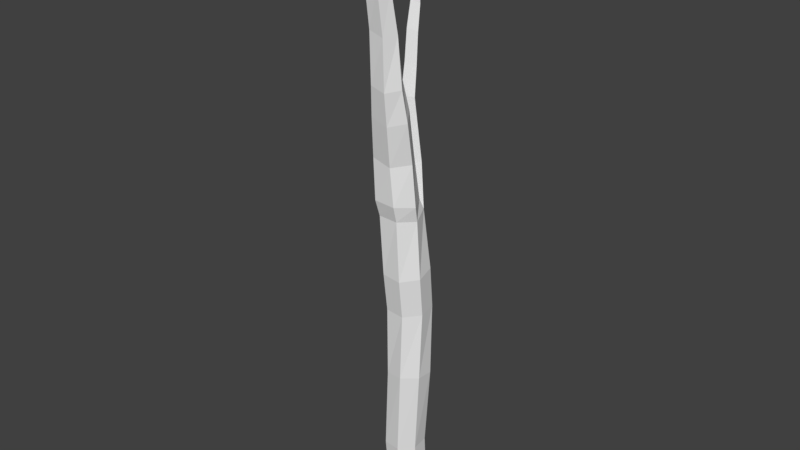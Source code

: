 # Source: YStick.blend  (saved by Blender 2.78.0; exported with 4.5.12 LTS)
import bpy
from mathutils import Matrix  # noqa: F401  (used for matrix-valued properties, if any)

bpy.ops.wm.read_factory_settings(use_empty=True)
scene = bpy.context.scene
scene.name = 'Scene'

# ---- collections
col_collection_1 = bpy.data.collections.new('Collection 1'); scene.collection.children.link(col_collection_1)

# ---- world
world_world = bpy.data.worlds.new('World'); scene.world = world_world
world_world.color = (0.05088, 0.05088, 0.05088)
world_world.use_sun_shadow = False
world_world.sun_shadow_jitter_overblur = 0.0
world_world.cycles.sampling_method = 'MANUAL'

# ---- meshes
me_cylinder = bpy.data.meshes.new('Cylinder')
me_cylinder.from_pydata([(0.1706, -0.6331, 7.512), (0.186, -0.6562, 7.506), (0.1619, -0.6921, 7.502), (0.1311, -0.6834, 7.519), (0.1214, -0.6642, 7.525), (0.2494, -0.04887, 0.9681), (0.1007, 0.0492, 0.9538), (0.2657, -0.2268, 0.9714), (0.1372, -0.3506, 0.9612), (-0.03922, -0.3271, 0.9452), (-0.1308, -0.1739, 0.9354), (-0.06848, -0.00645, 0.9392), (0.2708, -0.05308, 3.73), (0.08851, 0.0476, 3.758), (0.3035, -0.2576, 3.695), (0.162, -0.412, 3.679), (-0.04722, -0.4, 3.694), (-0.1665, -0.2306, 3.729), (-0.1061, -0.0314, 3.757), (0.2486, -0.2411, 4.312), (0.1226, -0.404, 4.327), (-0.08402, -0.4075, 4.338), (0.1764, -0.05225, 4.362), (0.01214, 0.04614, 4.336), (-0.1722, -0.04583, 4.35), (-0.1896, -0.2338, 4.385), (0.2647, -0.2856, 4.483), (0.152, -0.08976, 4.477), (0.1236, -0.4481, 4.499), (-0.104, -0.4472, 4.512), (-0.1801, -0.2466, 4.497), (0.1143, -0.0126, 4.826), (-0.001399, 0.07498, 4.815), (-0.1768, -0.0151, 4.845), (-0.172, -0.1596, 4.876), (-0.04929, 0.1133, 6.613), (-0.06009, 0.1352, 6.603), (-0.08495, 0.1205, 6.611), (-0.08293, 0.09539, 6.627), (0.02448, -0.01455, 5.46), (-0.03954, 0.07781, 5.323), (-0.1532, 0.01312, 5.346), (-0.09046, -0.07561, 5.487), (0.005281, 0.03363, 5.756), (-0.049, 0.08264, 5.65), (-0.1251, 0.03316, 5.68), (-0.09162, -0.02486, 5.798), (-0.007462, 0.06714, 6.075), (-0.05312, 0.09711, 5.998), (-0.1179, 0.0548, 6.024), (-0.09747, 0.013, 6.114), (-0.02011, 0.1121, 6.331), (-0.05398, 0.1385, 6.275), (-0.1066, 0.1026, 6.301), (-0.09593, 0.06514, 6.37), (-0.03493, 0.1195, 6.507), (-0.05391, 0.1435, 6.482), (-0.09604, 0.1157, 6.499), (-0.09238, 0.08574, 6.534), (0.231, -0.298, 4.924), (0.1261, -0.1513, 4.99), (0.08277, -0.4512, 4.902), (-0.1247, -0.4453, 4.956), (-0.1424, -0.2625, 5.014), (0.2473, -0.3876, 5.368), (0.1675, -0.2689, 5.451), (0.1046, -0.5169, 5.335), (-0.07997, -0.5133, 5.399), (-0.08516, -0.3659, 5.475), (0.2189, -0.4337, 5.697), (0.1327, -0.3216, 5.744), (0.1146, -0.562, 5.677), (-0.04612, -0.5551, 5.719), (-0.06676, -0.413, 5.76), (0.1836, -0.4496, 6.203), (0.1104, -0.3862, 6.233), (0.1163, -0.5786, 6.196), (-0.03391, -0.5815, 6.244), (-0.02395, -0.4677, 6.264), (0.1573, -0.5131, 6.639), (0.09105, -0.4616, 6.639), (0.1043, -0.634, 6.66), (-0.03015, -0.6426, 6.687), (-0.02845, -0.543, 6.676), (0.1666, -0.5441, 6.944), (0.1164, -0.5062, 6.94), (0.1235, -0.643, 6.962), (0.01491, -0.6508, 6.978), (0.01577, -0.5748, 6.967), (0.1846, -0.6037, 7.258), (0.1592, -0.5652, 7.27), (0.1502, -0.6557, 7.253), (0.1051, -0.6429, 7.277), (0.08841, -0.6097, 7.288), (0.2719, -0.01629, 3.288), (0.09387, 0.08313, 3.305), (0.3033, -0.2169, 3.267), (0.1646, -0.3676, 3.258), (-0.03995, -0.3549, 3.267), (-0.1562, -0.1885, 3.288), (-0.09664, 0.006508, 3.305), (0.3031, -0.07319, 2.508), (0.1466, 0.03867, 2.482), (0.3103, -0.2669, 2.532), (0.1628, -0.3967, 2.534), (-0.02827, -0.3647, 2.514), (-0.1191, -0.1951, 2.486), (-0.04127, -0.01559, 2.472), (0.2421, -0.07549, 1.616), (0.08536, 0.02745, 1.612), (0.2595, -0.2622, 1.613), (0.1245, -0.3922, 1.605), (-0.06136, -0.3675, 1.599), (-0.158, -0.2067, 1.598), (-0.09272, -0.03095, 1.604)], [], [(1, 0, 4, 3, 2), (5, 7, 8, 9, 10, 11, 6), (13, 12, 94, 95), (12, 14, 96, 94), (14, 15, 97, 96), (15, 16, 98, 97), (16, 17, 99, 98), (17, 18, 100, 99), (18, 13, 95, 100), (23, 22, 12, 13), (22, 19, 14, 12), (19, 20, 15, 14), (20, 21, 16, 15), (21, 25, 17, 16), (25, 24, 18, 17), (24, 23, 13, 18), (27, 26, 19, 22), (26, 28, 20, 19), (28, 29, 21, 20), (29, 30, 25, 21), (30, 27, 22, 25), (32, 31, 22, 23), (34, 33, 24, 25), (33, 32, 23, 24), (31, 34, 25, 22), (60, 59, 26, 27), (59, 61, 28, 26), (61, 62, 29, 28), (62, 63, 30, 29), (63, 60, 27, 30), (40, 39, 31, 32), (42, 41, 33, 34), (41, 40, 32, 33), (39, 42, 34, 31), (35, 36, 37, 38), (44, 43, 39, 40), (46, 45, 41, 42), (45, 44, 40, 41), (43, 46, 42, 39), (48, 47, 43, 44), (50, 49, 45, 46), (49, 48, 44, 45), (47, 50, 46, 43), (52, 51, 47, 48), (54, 53, 49, 50), (53, 52, 48, 49), (51, 54, 50, 47), (56, 55, 51, 52), (58, 57, 53, 54), (57, 56, 52, 53), (55, 58, 54, 51), (36, 35, 55, 56), (38, 37, 57, 58), (37, 36, 56, 57), (35, 38, 58, 55), (65, 64, 59, 60), (64, 66, 61, 59), (66, 67, 62, 61), (67, 68, 63, 62), (68, 65, 60, 63), (70, 69, 64, 65), (69, 71, 66, 64), (71, 72, 67, 66), (72, 73, 68, 67), (73, 70, 65, 68), (75, 74, 69, 70), (74, 76, 71, 69), (76, 77, 72, 71), (77, 78, 73, 72), (78, 75, 70, 73), (80, 79, 74, 75), (79, 81, 76, 74), (81, 82, 77, 76), (82, 83, 78, 77), (83, 80, 75, 78), (85, 84, 79, 80), (84, 86, 81, 79), (86, 87, 82, 81), (87, 88, 83, 82), (88, 85, 80, 83), (90, 89, 84, 85), (89, 91, 86, 84), (91, 92, 87, 86), (92, 93, 88, 87), (93, 90, 85, 88), (0, 1, 89, 90), (1, 2, 91, 89), (2, 3, 92, 91), (3, 4, 93, 92), (4, 0, 90, 93), (101, 102, 95, 94), (103, 101, 94, 96), (104, 103, 96, 97), (105, 104, 97, 98), (106, 105, 98, 99), (107, 106, 99, 100), (102, 107, 100, 95), (108, 109, 102, 101), (110, 108, 101, 103), (111, 110, 103, 104), (112, 111, 104, 105), (113, 112, 105, 106), (114, 113, 106, 107), (109, 114, 107, 102), (5, 6, 109, 108), (7, 5, 108, 110), (8, 7, 110, 111), (9, 8, 111, 112), (10, 9, 112, 113), (11, 10, 113, 114), (6, 11, 114, 109)])
me_cylinder.use_remesh_preserve_volume = False
me_cylinder.use_remesh_preserve_attributes = False
me_cylinder.use_mirror_vertex_groups = False
me_cylinder.update()

# ---- objects
ob_cylinder = bpy.data.objects.new('Cylinder', me_cylinder)

# ---- transforms, parenting, visibility, modifiers, constraints
ob_cylinder.location = (0.0, 0.0, -3.264)
ob_cylinder.delta_location = (-0.05, 0.0, 0.0)
ob_cylinder.lineart.crease_threshold = 0.0

# ---- collection membership
col_collection_1.objects.link(ob_cylinder)

# ---- scene / render settings (as saved in the file)
scene.frame_start = 1; scene.frame_end = 250; scene.frame_set(1)
scene.render.engine = 'BLENDER_EEVEE_NEXT'
scene.render.resolution_percentage = 50
scene.render.dither_intensity = 0.0
scene.cycles.use_denoising = False
scene.cycles.samples = 128
scene.cycles.sampling_pattern = 'TABULATED_SOBOL'
scene.cycles.light_sampling_threshold = 0.0
scene.cycles.use_adaptive_sampling = False
scene.cycles.use_light_tree = False
scene.cycles.blur_glossy = 0.0
scene.cycles.sample_clamp_indirect = 0.0
scene.view_settings.view_transform = 'Standard'
bpy.context.view_layer.update()

# ---- added for rendering (the .blend has no active camera and no usable light): camera, sun
cam_auto = bpy.data.cameras.new('AutoCamera')
cam_auto.lens = 50.0
cam_auto.sensor_width = 36.0
cam_auto.clip_end = 1000.0
ob_auto_camera = bpy.data.objects.new('AutoCamera', cam_auto)
scene.collection.objects.link(ob_auto_camera)
ob_auto_camera.location = (6.17329, -7.6698, 5.89645)
ob_auto_camera.rotation_euler = (1.09748, -7.21219e-08, 0.694738)
scene.camera = ob_auto_camera
light_auto_sun = bpy.data.lights.new('AutoSun', 'SUN')
light_auto_sun.energy = 3.0
light_auto_sun.angle = 0.0523599
ob_auto_sun = bpy.data.objects.new('AutoSun', light_auto_sun)
scene.collection.objects.link(ob_auto_sun)
ob_auto_sun.rotation_euler = (0.872665, 0.174533, 0.523599)
bpy.context.view_layer.update()
